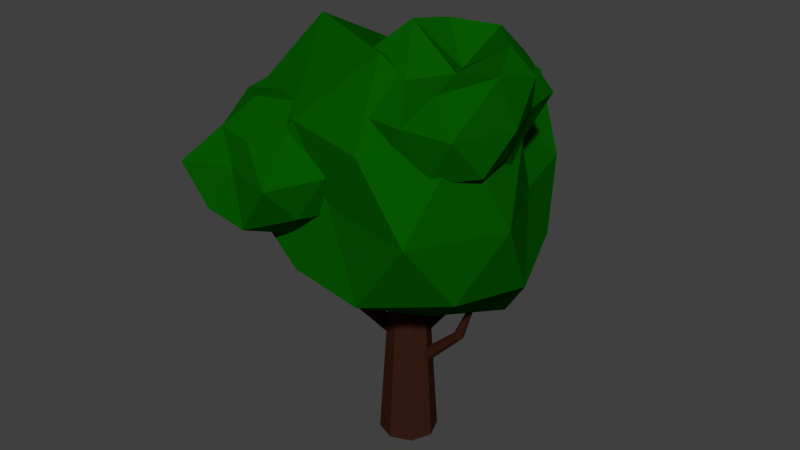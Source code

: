 # Source: low_poly_full_tree_2.blend  (saved by Blender 2.76.0; exported with 4.5.12 LTS)
import bpy
from mathutils import Matrix  # noqa: F401  (used for matrix-valued properties, if any)

bpy.ops.wm.read_factory_settings(use_empty=True)
scene = bpy.context.scene
scene.name = 'Scene'

# ---- collections
col_collection_1 = bpy.data.collections.new('Collection 1'); scene.collection.children.link(col_collection_1)

# ---- materials (node trees are filled in below, after node groups)
mat_leaves = bpy.data.materials.new('leaves')
mat_leaves.alpha_threshold = 0.0
mat_leaves.roughness = 0.5
mat_leaves.line_color = (0.0, 0.0, 0.0, 1.0)
mat_bark = bpy.data.materials.new('bark')
mat_bark.alpha_threshold = 0.0
mat_bark.roughness = 0.5
mat_bark_001 = bpy.data.materials.new('bark.001')
mat_bark_001.alpha_threshold = 0.0
mat_bark_001.roughness = 0.5

# ---- material node trees
mat_leaves.use_nodes = True; mat_leaves.node_tree.nodes.clear()
_N = mat_leaves.node_tree.nodes; _L = mat_leaves.node_tree.links
n0 = _N.new('ShaderNodeOutputMaterial'); n0.name = 'Material Output'; n0.location = (300, 300)
n1 = _N.new('ShaderNodeBsdfDiffuse'); n1.name = 'Diffuse BSDF'; n1.location = (10, 300)
n1.inputs[0].default_value = (0.001738, 0.09583, 0.0, 1.0)
_L.new(n1.outputs[0], n0.inputs[0])
n0.is_active_output = True
mat_bark.use_nodes = True; mat_bark.node_tree.nodes.clear()
_N = mat_bark.node_tree.nodes; _L = mat_bark.node_tree.links
n0 = _N.new('ShaderNodeOutputMaterial'); n0.name = 'Material Output'; n0.location = (300, 300)
n1 = _N.new('ShaderNodeBsdfDiffuse'); n1.name = 'Diffuse BSDF'; n1.location = (-26, 336)
n1.inputs[0].default_value = (0.03761, 0.01238, 0.007002, 1.0)
_L.new(n1.outputs[0], n0.inputs[0])
n0.is_active_output = True
mat_bark_001.use_nodes = True; mat_bark_001.node_tree.nodes.clear()
_N = mat_bark_001.node_tree.nodes; _L = mat_bark_001.node_tree.links
n0 = _N.new('ShaderNodeOutputMaterial'); n0.name = 'Material Output'; n0.location = (300, 300)
n1 = _N.new('ShaderNodeBsdfDiffuse'); n1.name = 'Diffuse BSDF'; n1.location = (-26, 336)
n1.inputs[0].default_value = (0.03761, 0.01238, 0.007002, 1.0)
_L.new(n1.outputs[0], n0.inputs[0])
n0.is_active_output = True

# ---- world
world_world = bpy.data.worlds.new('World'); scene.world = world_world
world_world.color = (0.05088, 0.05088, 0.05088)
world_world.use_sun_shadow = False
world_world.sun_shadow_jitter_overblur = 0.0
world_world.cycles.sampling_method = 'MANUAL'
world_world.cycles.sample_map_resolution = 256

# ---- meshes
me_icosphere_006 = bpy.data.meshes.new('Icosphere.006')
me_icosphere_006.from_pydata([(2.082, -1.728, 0.3176), (2.869, -2.351, 0.7956), (1.788, -2.77, 0.7887), (1.325, -1.76, 0.9251), (1.819, -0.9099, 0.8526), (2.667, -1.261, 0.9046), (2.376, -2.598, 1.727), (1.164, -2.292, 1.907), (1.339, -1.148, 1.775), (2.369, -0.8741, 1.79), (3.063, -1.697, 1.857), (2.082, -1.729, 1.744), (1.926, -2.211, 0.4962), (2.474, -2.035, 0.5091), (2.356, -2.707, 0.6968), (2.809, -1.753, 0.8632), (2.613, -1.356, 0.2592), (1.625, -1.704, 0.5176), (1.336, -2.317, 0.7194), (1.914, -1.224, 0.4217), (1.49, -1.254, 0.8069), (2.36, -0.8687, 0.7255), (3.082, -2.057, 1.33), (2.873, -1.449, 1.368), (2.082, -2.841, 1.333), (2.73, -2.757, 1.314), (1.083, -2.057, 1.33), (1.434, -2.757, 1.314), (1.379, -0.862, 1.379), (1.291, -1.449, 1.368), (2.786, -0.862, 1.379), (2.082, -0.9968, 1.315), (2.975, -2.264, 1.981), (1.826, -2.438, 1.733), (1.133, -1.695, 1.963), (1.794, -0.842, 1.887), (2.7, -1.219, 1.825), (2.229, -2.04, 1.793), (2.685, -1.672, 2.133), (1.537, -1.972, 2.285), (1.632, -1.42, 2.196), (2.238, -1.205, 2.164), (-2.794e-08, -2.665, -0.6326), (0.8073, -3.225, -0.03441), (-0.3017, -3.639, -0.07636), (-0.9641, -2.626, -0.008277), (-0.2904, -1.723, -0.02171), (0.8453, -2.05, 0.01292), (0.2625, -3.451, 0.895), (-0.4743, -3.047, 0.7624), (-0.6738, -2.103, 0.9159), (0.3309, -1.63, 0.9985), (0.736, -2.595, 0.828), (3.262e-08, -2.589, 1.249), (-0.1696, -3.226, -0.4905), (0.4316, -2.971, -0.4391), (0.2827, -3.625, -0.1887), (0.9458, -2.623, -0.09914), (0.5462, -2.257, -0.6076), (-0.5578, -2.626, -0.4836), (-0.7594, -3.192, -0.1125), (-0.1766, -2.095, -0.4409), (-0.8123, -2.064, -0.08748), (0.3013, -1.707, -0.1426), (1.015, -2.958, 0.4644), (0.8905, -2.314, 0.495), (8.988e-09, -3.478, 0.5149), (0.7129, -3.667, 0.4542), (-1.015, -2.958, 0.4644), (-0.7129, -3.667, 0.4542), (-0.6252, -1.789, 0.4823), (-0.8905, -2.314, 0.495), (0.6252, -1.789, 0.4823), (7.525e-09, -1.468, 0.4694), (0.4349, -3.032, 0.8138), (-0.2372, -3.375, 0.9533), (-0.6716, -2.583, 0.8939), (-0.3294, -1.663, 1.09), (0.525, -2.19, 0.9419), (0.1334, -3.148, 1.353), (0.4125, -2.579, 1.166), (-0.2981, -2.861, 1.278), (-0.4099, -2.328, 1.286), (0.14, -2.132, 1.279), (-0.5387, 0.0, -1.0), (0.2648, -0.586, -0.4996), (-0.806, -0.8972, -0.4798), (-1.491, -0.004167, -0.4787), (-0.828, 0.9035, -0.4928), (0.2159, 0.5353, -0.4496), (-0.2411, -0.9203, 0.483), (-1.384, -0.6081, 0.5571), (-1.103, 0.4576, 0.3705), (-0.2087, 0.9967, 0.5267), (0.3252, -0.008495, 0.4359), (-0.5387, 0.03706, 0.7779), (-0.695, -0.4809, -0.8173), (-0.1147, -0.308, -0.848), (-0.2867, -0.8882, -0.5821), (0.3996, 0.001172, -0.5697), (0.006233, 0.3729, -1.07), (-1.095, 0.01806, -0.9076), (-1.294, -0.552, -0.5763), (-0.7151, 0.5327, -0.9098), (-1.276, 0.5284, -0.5499), (-0.2386, 0.9192, -0.6137), (0.4878, -0.3335, 0.0), (0.2244, 0.2523, 0.003936), (-0.5387, -0.8422, 0.04664), (0.1399, -0.9387, -0.007697), (-1.565, -0.3335, 0.0), (-1.217, -0.9387, -0.007697), (-1.148, 0.8303, 0.005694), (-1.302, 0.2523, 0.003936), (0.07079, 0.8303, 0.005694), (-0.5387, 1.159, -0.001766), (0.2993, -0.5963, 0.6534), (-0.8157, -0.8531, 0.5514), (-1.353, -0.009977, 0.5107), (-0.867, 0.9639, 0.6184), (-0.1181, 0.3732, 0.3934), (-0.3455, -0.571, 1.014), (-0.08807, 0.004, 0.7303), (-1.036, -0.3249, 1.079), (-0.9055, 0.2731, 0.7644), (-0.4047, 0.491, 0.8011), (1.021, -1.284, -1.903), (2.558, -2.405, -0.9454), (0.5094, -3.0, -0.9075), (-0.8016, -1.292, -0.9054), (0.4673, 0.4447, -0.9323), (2.464, -0.2596, -0.8498), (1.59, -3.044, 0.9343), (-0.5958, -2.447, 1.076), (-0.05882, -0.4082, 0.719), (1.652, 0.6229, 1.018), (2.673, -1.3, 0.844), (1.021, -1.213, 1.498), (0.7218, -2.203, -1.553), (1.832, -1.873, -1.612), (1.503, -2.983, -1.103), (2.816, -1.281, -1.079), (2.063, -0.5702, -2.037), (-0.04251, -1.249, -1.726), (-0.4247, -2.339, -1.092), (0.6832, -0.2645, -1.73), (-0.3897, -0.2729, -1.042), (1.595, 0.4748, -1.164), (2.984, -1.922, 0.01026), (2.48, -0.801, 0.01779), (1.021, -2.895, 0.09947), (2.319, -3.079, -0.004461), (-0.9429, -1.922, 0.01026), (-0.2773, -3.079, -0.004461), (-0.1452, 0.3046, 0.02115), (-0.439, -0.801, 0.01779), (2.187, 0.3046, 0.02115), (1.021, 0.9342, 0.006885), (2.624, -2.424, 1.26), (0.4909, -2.916, 1.065), (-0.5378, -1.303, 0.9871), (0.3927, 0.5602, 1.193), (1.825, -0.5697, 0.7629), (1.39, -2.376, 1.95), (1.883, -1.276, 1.407), (0.06991, -1.905, 2.075), (0.3191, -0.7612, 1.473), (1.277, -0.3444, 1.543)], [], [(0, 13, 12), (1, 13, 15), (0, 12, 17), (0, 17, 19), (0, 19, 16), (1, 15, 22), (2, 14, 24), (3, 18, 26), (4, 20, 28), (5, 21, 30), (1, 22, 25), (2, 24, 27), (3, 26, 29), (4, 28, 31), (5, 30, 23), (6, 32, 37), (7, 33, 39), (8, 34, 40), (9, 35, 41), (10, 36, 38), (38, 41, 11), (38, 36, 41), (36, 9, 41), (41, 40, 11), (41, 35, 40), (35, 8, 40), (40, 39, 11), (40, 34, 39), (34, 7, 39), (39, 37, 11), (39, 33, 37), (33, 6, 37), (37, 38, 11), (37, 32, 38), (32, 10, 38), (23, 36, 10), (23, 30, 36), (30, 9, 36), (31, 35, 9), (31, 28, 35), (28, 8, 35), (29, 34, 8), (29, 26, 34), (26, 7, 34), (27, 33, 7), (27, 24, 33), (24, 6, 33), (25, 32, 6), (25, 22, 32), (22, 10, 32), (30, 31, 9), (30, 21, 31), (21, 4, 31), (28, 29, 8), (28, 20, 29), (20, 3, 29), (26, 27, 7), (26, 18, 27), (18, 2, 27), (24, 25, 6), (24, 14, 25), (14, 1, 25), (22, 23, 10), (22, 15, 23), (15, 5, 23), (16, 21, 5), (16, 19, 21), (19, 4, 21), (19, 20, 4), (19, 17, 20), (17, 3, 20), (17, 18, 3), (17, 12, 18), (12, 2, 18), (15, 16, 5), (15, 13, 16), (13, 0, 16), (12, 14, 2), (12, 13, 14), (13, 1, 14), (42, 55, 54), (43, 55, 57), (42, 54, 59), (42, 59, 61), (42, 61, 58), (43, 57, 64), (44, 56, 66), (45, 60, 68), (46, 62, 70), (47, 63, 72), (43, 64, 67), (44, 66, 69), (45, 68, 71), (46, 70, 73), (47, 72, 65), (48, 74, 79), (49, 75, 81), (50, 76, 82), (51, 77, 83), (52, 78, 80), (80, 83, 53), (80, 78, 83), (78, 51, 83), (83, 82, 53), (83, 77, 82), (77, 50, 82), (82, 81, 53), (82, 76, 81), (76, 49, 81), (81, 79, 53), (81, 75, 79), (75, 48, 79), (79, 80, 53), (79, 74, 80), (74, 52, 80), (65, 78, 52), (65, 72, 78), (72, 51, 78), (73, 77, 51), (73, 70, 77), (70, 50, 77), (71, 76, 50), (71, 68, 76), (68, 49, 76), (69, 75, 49), (69, 66, 75), (66, 48, 75), (67, 74, 48), (67, 64, 74), (64, 52, 74), (72, 73, 51), (72, 63, 73), (63, 46, 73), (70, 71, 50), (70, 62, 71), (62, 45, 71), (68, 69, 49), (68, 60, 69), (60, 44, 69), (66, 67, 48), (66, 56, 67), (56, 43, 67), (64, 65, 52), (64, 57, 65), (57, 47, 65), (58, 63, 47), (58, 61, 63), (61, 46, 63), (61, 62, 46), (61, 59, 62), (59, 45, 62), (59, 60, 45), (59, 54, 60), (54, 44, 60), (57, 58, 47), (57, 55, 58), (55, 42, 58), (54, 56, 44), (54, 55, 56), (55, 43, 56), (84, 97, 96), (85, 97, 99), (84, 96, 101), (84, 101, 103), (84, 103, 100), (85, 99, 106), (86, 98, 108), (87, 102, 110), (88, 104, 112), (89, 105, 114), (85, 106, 109), (86, 108, 111), (87, 110, 113), (88, 112, 115), (89, 114, 107), (90, 116, 121), (91, 117, 123), (92, 118, 124), (93, 119, 125), (94, 120, 122), (122, 125, 95), (122, 120, 125), (120, 93, 125), (125, 124, 95), (125, 119, 124), (119, 92, 124), (124, 123, 95), (124, 118, 123), (118, 91, 123), (123, 121, 95), (123, 117, 121), (117, 90, 121), (121, 122, 95), (121, 116, 122), (116, 94, 122), (107, 120, 94), (107, 114, 120), (114, 93, 120), (115, 119, 93), (115, 112, 119), (112, 92, 119), (113, 118, 92), (113, 110, 118), (110, 91, 118), (111, 117, 91), (111, 108, 117), (108, 90, 117), (109, 116, 90), (109, 106, 116), (106, 94, 116), (114, 115, 93), (114, 105, 115), (105, 88, 115), (112, 113, 92), (112, 104, 113), (104, 87, 113), (110, 111, 91), (110, 102, 111), (102, 86, 111), (108, 109, 90), (108, 98, 109), (98, 85, 109), (106, 107, 94), (106, 99, 107), (99, 89, 107), (100, 105, 89), (100, 103, 105), (103, 88, 105), (103, 104, 88), (103, 101, 104), (101, 87, 104), (101, 102, 87), (101, 96, 102), (96, 86, 102), (99, 100, 89), (99, 97, 100), (97, 84, 100), (96, 98, 86), (96, 97, 98), (97, 85, 98), (126, 139, 138), (127, 139, 141), (126, 138, 143), (126, 143, 145), (126, 145, 142), (127, 141, 148), (128, 140, 150), (129, 144, 152), (130, 146, 154), (131, 147, 156), (127, 148, 151), (128, 150, 153), (129, 152, 155), (130, 154, 157), (131, 156, 149), (132, 158, 163), (133, 159, 165), (134, 160, 166), (135, 161, 167), (136, 162, 164), (164, 167, 137), (164, 162, 167), (162, 135, 167), (167, 166, 137), (167, 161, 166), (161, 134, 166), (166, 165, 137), (166, 160, 165), (160, 133, 165), (165, 163, 137), (165, 159, 163), (159, 132, 163), (163, 164, 137), (163, 158, 164), (158, 136, 164), (149, 162, 136), (149, 156, 162), (156, 135, 162), (157, 161, 135), (157, 154, 161), (154, 134, 161), (155, 160, 134), (155, 152, 160), (152, 133, 160), (153, 159, 133), (153, 150, 159), (150, 132, 159), (151, 158, 132), (151, 148, 158), (148, 136, 158), (156, 157, 135), (156, 147, 157), (147, 130, 157), (154, 155, 134), (154, 146, 155), (146, 129, 155), (152, 153, 133), (152, 144, 153), (144, 128, 153), (150, 151, 132), (150, 140, 151), (140, 127, 151), (148, 149, 136), (148, 141, 149), (141, 131, 149), (142, 147, 131), (142, 145, 147), (145, 130, 147), (145, 146, 130), (145, 143, 146), (143, 129, 146), (143, 144, 129), (143, 138, 144), (138, 128, 144), (141, 142, 131), (141, 139, 142), (139, 126, 142), (138, 140, 128), (138, 139, 140), (139, 127, 140)])
me_icosphere_006.materials.append(mat_leaves)
me_icosphere_006.materials.append(None)
me_icosphere_006.use_remesh_preserve_volume = False
me_icosphere_006.use_remesh_preserve_attributes = False
me_icosphere_006.use_mirror_vertex_groups = False
me_icosphere_006.update()
me_cylinder_002 = bpy.data.meshes.new('Cylinder.002')
me_cylinder_002.from_pydata([(3.082, 1.652, -0.4224), (0.6665, 0.4725, 2.349), (3.288, 1.461, -0.2249), (0.7829, 0.3467, 2.487), (3.409, 1.125, -0.2176), (0.8577, 0.1344, 2.491), (3.374, 0.8412, -0.4047), (0.8473, -0.04005, 2.359), (3.204, 0.7751, -0.6766), (0.7575, -0.07449, 2.168), (2.998, 0.9657, -0.8741), (0.6411, 0.05127, 2.029), (2.877, 1.301, -0.8814), (0.5662, 0.2636, 2.025), (2.912, 1.586, -0.6943), (0.5767, 0.4381, 2.157), (-1.596, -0.5001, 3.261), (-1.554, -0.5449, 3.31), (-1.528, -0.6205, 3.312), (-1.532, -0.6826, 3.265), (-1.563, -0.6949, 3.197), (-1.605, -0.6501, 3.147), (-1.632, -0.5745, 3.146), (-1.628, -0.5123, 3.193)], [], [(0, 1, 3, 2), (2, 3, 5, 4), (4, 5, 7, 6), (6, 7, 9, 8), (8, 9, 11, 10), (10, 11, 13, 12), (5, 3, 17, 18), (14, 15, 1, 0), (12, 13, 15, 14), (0, 2, 4, 6, 8, 10, 12, 14), (17, 16, 23, 22, 21, 20, 19, 18), (11, 9, 20, 21), (1, 15, 23, 16), (3, 1, 16, 17), (7, 5, 18, 19), (13, 11, 21, 22), (9, 7, 19, 20), (15, 13, 22, 23)])
me_cylinder_002.materials.append(mat_bark)
me_cylinder_002.use_remesh_preserve_volume = False
me_cylinder_002.use_remesh_preserve_attributes = False
me_cylinder_002.use_mirror_vertex_groups = False
me_cylinder_002.update()
me_cylinder_001 = bpy.data.meshes.new('Cylinder.001')
me_cylinder_001.from_pydata([(-1.273e-09, 0.8291, -1.0), (-3.555e-09, 0.5229, 0.5793), (0.5863, 0.5863, -1.0), (0.3697, 0.3697, 0.5793), (0.8291, -3.497e-08, -1.0), (0.5229, -1.93e-08, 0.5793), (0.5863, -0.5863, -1.0), (0.3697, -0.3697, 0.5793), (-7.376e-08, -0.8291, -1.0), (-4.926e-08, -0.5229, 0.5793), (-0.5863, -0.5863, -1.0), (-0.3697, -0.3697, 0.5793), (-0.8291, 1.116e-08, -1.0), (-0.5229, 9.79e-09, 0.5793), (-0.5863, 0.5863, -1.0), (-0.3697, 0.3697, 0.5793)], [], [(0, 1, 3, 2), (2, 3, 5, 4), (4, 5, 7, 6), (6, 7, 9, 8), (8, 9, 11, 10), (10, 11, 13, 12), (3, 1, 15, 13, 11, 9, 7, 5), (14, 15, 1, 0), (12, 13, 15, 14), (0, 2, 4, 6, 8, 10, 12, 14)])
me_cylinder_001.materials.append(mat_bark)
me_cylinder_001.use_remesh_preserve_volume = False
me_cylinder_001.use_remesh_preserve_attributes = False
me_cylinder_001.use_mirror_vertex_groups = False
me_cylinder_001.update()
me_cylinder_003 = bpy.data.meshes.new('Cylinder.003')
me_cylinder_003.from_pydata([(2.874, 1.57, -0.3625), (0.2544, 1.772, 2.963), (3.121, 1.341, -0.1257), (0.4349, 1.632, 3.153), (3.266, 0.9382, -0.1169), (0.5246, 1.374, 3.161), (3.224, 0.5973, -0.3414), (0.4711, 1.148, 2.982), (3.02, 0.5179, -0.6675), (0.3056, 1.087, 2.721), (2.773, 0.7466, -0.9043), (0.1251, 1.227, 2.531), (2.628, 1.149, -0.9131), (0.03542, 1.485, 2.523), (2.67, 1.49, -0.6887), (0.08898, 1.711, 2.702), (-2.05, 0.3791, 4.05)], [], [(0, 1, 3, 2), (2, 3, 5, 4), (4, 5, 7, 6), (6, 7, 9, 8), (8, 9, 11, 10), (10, 11, 13, 12), (14, 15, 1, 0), (12, 13, 15, 14), (0, 2, 4, 6, 8, 10, 12, 14), (5, 3, 16), (11, 9, 16), (1, 15, 16), (3, 1, 16), (7, 5, 16), (13, 11, 16), (9, 7, 16), (15, 13, 16)])
me_cylinder_003.materials.append(mat_bark)
me_cylinder_003.use_remesh_preserve_volume = False
me_cylinder_003.use_remesh_preserve_attributes = False
me_cylinder_003.use_mirror_vertex_groups = False
me_cylinder_003.update()
me_cylinder_004 = bpy.data.meshes.new('Cylinder.004')
me_cylinder_004.from_pydata([(2.888, 1.471, -0.3912), (0.4693, 3.141, 1.919), (3.088, 1.285, -0.1989), (0.6089, 3.033, 2.066), (3.206, 0.958, -0.1917), (0.6783, 2.833, 2.072), (3.172, 0.6812, -0.374), (0.6369, 2.658, 1.933), (3.006, 0.6167, -0.6389), (0.5088, 2.611, 1.732), (2.806, 0.8024, -0.8312), (0.3692, 2.719, 1.585), (2.688, 1.129, -0.8383), (0.2998, 2.919, 1.579), (2.722, 1.406, -0.656), (0.3412, 3.094, 1.717), (-2.676, 2.426, 2.854)], [], [(0, 1, 3, 2), (2, 3, 5, 4), (4, 5, 7, 6), (6, 7, 9, 8), (8, 9, 11, 10), (10, 11, 13, 12), (14, 15, 1, 0), (12, 13, 15, 14), (0, 2, 4, 6, 8, 10, 12, 14), (5, 3, 16), (11, 9, 16), (1, 15, 16), (3, 1, 16), (7, 5, 16), (13, 11, 16), (9, 7, 16), (15, 13, 16)])
me_cylinder_004.materials.append(mat_bark_001)
me_cylinder_004.use_remesh_preserve_volume = False
me_cylinder_004.use_remesh_preserve_attributes = False
me_cylinder_004.use_mirror_vertex_groups = False
me_cylinder_004.update()

# ---- objects
ob_icosphere_003 = bpy.data.objects.new('Icosphere.003', me_icosphere_006)
ob_cylinder_001 = bpy.data.objects.new('Cylinder.001', me_cylinder_002)
ob_cylinder = bpy.data.objects.new('Cylinder', me_cylinder_001)
ob_cylinder_002 = bpy.data.objects.new('Cylinder.002', me_cylinder_003)
ob_cylinder_003 = bpy.data.objects.new('Cylinder.003', me_cylinder_004)

# ---- transforms, parenting, visibility, modifiers, constraints
ob_icosphere_003.location = (-1.035, 1.4, 4.432)
ob_icosphere_003.scale = (1.08, 1.08, 1.08)
ob_icosphere_003.lineart.crease_threshold = 0.0
ob_cylinder_001.location = (0.2541, 0.05006, 2.196)
ob_cylinder_001.rotation_euler = (-1.502, 1.222, -1.462)
ob_cylinder_001.scale = (0.2775, 0.2775, 0.2775)
ob_cylinder_001.lineart.crease_threshold = 0.0
ob_cylinder.location = (0.0, 0.0, 1.699)
ob_cylinder.scale = (0.5473, 0.5473, 1.664)
ob_cylinder.lineart.crease_threshold = 0.0
ob_cylinder_002.location = (-0.1995, 0.01362, 2.49)
ob_cylinder_002.rotation_euler = (1.64, 1.92, -1.462)
ob_cylinder_002.scale = (0.2775, 0.2775, 0.2775)
ob_cylinder_002.lineart.crease_threshold = 0.0
ob_cylinder_003.location = (0.0863, 0.2156, 2.49)
ob_cylinder_003.rotation_euler = (1.64, 1.92, 2.077)
ob_cylinder_003.scale = (0.2775, 0.2775, 0.2775)
ob_cylinder_003.lineart.crease_threshold = 0.0

# ---- collection membership
col_collection_1.objects.link(ob_icosphere_003)
col_collection_1.objects.link(ob_cylinder_001)
col_collection_1.objects.link(ob_cylinder)
col_collection_1.objects.link(ob_cylinder_002)
col_collection_1.objects.link(ob_cylinder_003)

# ---- scene / render settings (as saved in the file)
scene.frame_start = 1; scene.frame_end = 250; scene.frame_set(1)
scene.render.engine = 'CYCLES'
scene.render.resolution_percentage = 50
scene.render.dither_intensity = 0.0
scene.cycles.use_denoising = False
scene.cycles.samples = 10
scene.cycles.sampling_pattern = 'TABULATED_SOBOL'
scene.cycles.light_sampling_threshold = 0.0
scene.cycles.use_adaptive_sampling = False
scene.cycles.use_light_tree = False
scene.cycles.blur_glossy = 0.0
scene.cycles.pixel_filter_type = 'GAUSSIAN'
scene.cycles.sample_clamp_indirect = 0.0
scene.view_settings.view_transform = 'Standard'
bpy.context.view_layer.update()

# ---- added for rendering (the .blend has no active camera and no usable light): camera, sun
cam_auto = bpy.data.cameras.new('AutoCamera')
cam_auto.lens = 50.0
cam_auto.sensor_width = 36.0
cam_auto.clip_end = 1000.0
ob_auto_camera = bpy.data.objects.new('AutoCamera', cam_auto)
scene.collection.objects.link(ob_auto_camera)
ob_auto_camera.location = (9.01148, -11.027, 10.8491)
ob_auto_camera.rotation_euler = (1.09748, -7.21219e-08, 0.694738)
scene.camera = ob_auto_camera
light_auto_sun = bpy.data.lights.new('AutoSun', 'SUN')
light_auto_sun.energy = 3.0
light_auto_sun.angle = 0.0523599
ob_auto_sun = bpy.data.objects.new('AutoSun', light_auto_sun)
scene.collection.objects.link(ob_auto_sun)
ob_auto_sun.rotation_euler = (0.872665, 0.174533, 0.523599)
bpy.context.view_layer.update()
